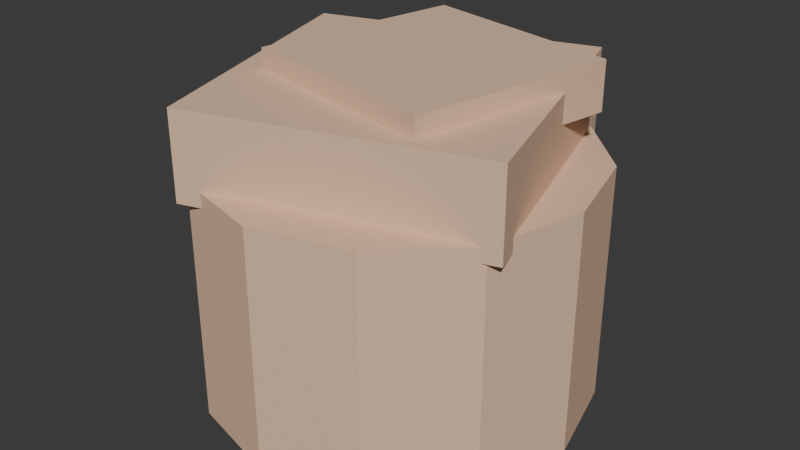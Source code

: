 # Source: SUB_MantaCesto_v01.blend  (saved by Blender 4.2.66; exported with 4.5.12 LTS)
import bpy
from mathutils import Matrix  # noqa: F401  (used for matrix-valued properties, if any)

bpy.ops.wm.read_factory_settings(use_empty=True)
scene = bpy.context.scene
scene.name = 'Scene'

# ---- collections
col_sub_mantacesto_v01 = bpy.data.collections.new('SUB_MantaCesto_v01'); scene.collection.children.link(col_sub_mantacesto_v01)

# ---- materials (node trees are filled in below, after node groups)
mat_polyroom_pbr = bpy.data.materials.new('Polyroom_PBR')

# ---- material node trees
mat_polyroom_pbr.use_nodes = True; mat_polyroom_pbr.node_tree.nodes.clear()
_N = mat_polyroom_pbr.node_tree.nodes; _L = mat_polyroom_pbr.node_tree.links
n0 = _N.new('ShaderNodeOutputMaterial'); n0.name = 'Material Output'; n0.location = (300, 0)
n1 = _N.new('ShaderNodeBsdfPrincipled'); n1.name = 'Principled BSDF'; n1.location = (0, 0)
n1.inputs[2].default_value = 0.8
n2 = _N.new('ShaderNodeVertexColor'); n2.name = 'Color Attribute'; n2.location = (-300, 0)
n2.layer_name = 'Color'
_L.new(n2.outputs[0], n1.inputs[0])
_L.new(n1.outputs[0], n0.inputs[0])
n0.is_active_output = True

# ---- world
world_world = bpy.data.worlds.new('World'); scene.world = world_world
world_world.use_nodes = True; world_world.node_tree.nodes.clear()
_N = world_world.node_tree.nodes; _L = world_world.node_tree.links
n0 = _N.new('ShaderNodeOutputWorld'); n0.name = 'World Output'; n0.location = (300, 300)
n1 = _N.new('ShaderNodeBackground'); n1.name = 'Background'; n1.location = (10, 300)
n1.inputs[0].default_value = (0.05088, 0.05088, 0.05088, 1.0)
_L.new(n1.outputs[0], n0.inputs[0])
n0.is_active_output = True
world_world.color = (0.05088, 0.05088, 0.05088)
world_world.sun_shadow_jitter_overblur = 0.0

# ---- meshes
me_sub_mantacesto_v01 = bpy.data.meshes.new('SUB_MantaCesto_v01')
me_sub_mantacesto_v01.from_pydata([(0.0, 0.2, 0.0), (0.0, 0.2, 0.25), (0.1, 0.1732, 0.0), (0.1, 0.1732, 0.25), (0.1732, 0.1, 0.0), (0.1732, 0.1, 0.25), (0.2, 0.0, 0.0), (0.2, 0.0, 0.25), (0.1732, -0.1, 0.0), (0.1732, -0.1, 0.25), (0.1, -0.1732, 0.0), (0.1, -0.1732, 0.25), (0.0, -0.2, 0.0), (0.0, -0.2, 0.25), (-0.1, -0.1732, 0.0), (-0.1, -0.1732, 0.25), (-0.1732, -0.1, 0.0), (-0.1732, -0.1, 0.25), (-0.2, 0.0, 0.0), (-0.2, 0.0, 0.25), (-0.1732, 0.1, 0.0), (-0.1732, 0.1, 0.25), (-0.1, 0.1732, 0.0), (-0.1, 0.1732, 0.25), (-0.09897, -0.1876, 0.235), (-0.09897, -0.1876, 0.325), (-0.1876, 0.09897, 0.235), (-0.1876, 0.09897, 0.325), (0.1876, -0.09897, 0.235), (0.1876, -0.09897, 0.325), (0.09897, 0.1876, 0.235), (0.09897, 0.1876, 0.325), (-0.1097, -0.06595, 0.295), (-0.1097, -0.06595, 0.345), (-0.06595, 0.1497, 0.295), (-0.06595, 0.1497, 0.345), (0.106, -0.1097, 0.295), (0.106, -0.1097, 0.345), (0.1497, 0.106, 0.295), (0.1497, 0.106, 0.345)], [], [(0, 1, 3, 2), (2, 3, 5, 4), (4, 5, 7, 6), (6, 7, 9, 8), (8, 9, 11, 10), (10, 11, 13, 12), (12, 13, 15, 14), (14, 15, 17, 16), (16, 17, 19, 18), (18, 19, 21, 20), (3, 1, 23, 21, 19, 17, 15, 13, 11, 9, 7, 5), (20, 21, 23, 22), (22, 23, 1, 0), (0, 2, 4, 6, 8, 10, 12, 14, 16, 18, 20, 22), (24, 25, 27, 26), (26, 27, 31, 30), (30, 31, 29, 28), (28, 29, 25, 24), (26, 30, 28, 24), (31, 27, 25, 29), (32, 33, 35, 34), (34, 35, 39, 38), (38, 39, 37, 36), (36, 37, 33, 32), (34, 38, 36, 32), (39, 35, 33, 37)])
_uv = me_sub_mantacesto_v01.uv_layers.new(name='UVMap')
_uv.uv.foreach_set('vector', [0.003768, 0.3273, 0.003768, 0.3273, 0.07214, 0.4457, 0.07214, 0.4457, 0.07214, 0.4457, 0.07214, 0.4457, 0.1906, 0.5141, 0.1906, 0.5141, 0.1906, 0.5141, 0.1906, 0.5141, 0.3273, 0.5141, 0.3273, 0.5141, 0.3273, 0.5141, 0.3273, 0.5141, 0.4457, 0.4457, 0.4457, 0.4457, 0.4457, 0.4457, 0.4457, 0.4457, 0.5141, 0.3273, 0.5141, 0.3273, 0.5141, 0.3273, 0.5141, 0.3273, 0.5141, 0.1906, 0.5141, 0.1906, 0.5141, 0.1906, 0.5141, 0.1906, 0.5141, 0.3273, 0.5141, 0.3273, 0.5141, 0.3273, 0.5141, 0.3273, 0.4457, 0.4457, 0.4457, 0.4457, 0.4457, 0.4457, 0.4457, 0.4457, 0.3273, 0.5141, 0.3273, 0.5141, 0.3273, 0.5141, 0.3273, 0.5141, 0.1906, 0.5141, 0.1906, 0.5141, 0.07214, 0.4457, 0.003768, 0.3273, 0.003768, 0.1906, 0.07214, 0.07214, 0.1906, 0.003768, 0.3273, 0.003768, 0.4457, 0.07214, 0.5141, 0.1906, 0.5141, 0.3273, 0.4457, 0.4457, 0.3273, 0.5141, 0.1906, 0.5141, 0.1906, 0.5141, 0.1906, 0.5141, 0.07214, 0.4457, 0.07214, 0.4457, 0.07214, 0.4457, 0.07214, 0.4457, 0.003768, 0.3273, 0.003768, 0.3273, 0.003768, 0.3273, 0.003768, 0.1906, 0.07214, 0.07214, 0.1906, 0.003768, 0.3273, 0.003768, 0.4457, 0.07214, 0.5141, 0.1906, 0.5141, 0.3273, 0.4457, 0.4457, 0.3273, 0.5141, 0.1906, 0.5141, 0.07214, 0.4457, 0.4, 0.5216, 0.4, 0.5216, 0.4, 0.9179, 0.4, 0.9179, 0.4, 0.9179, 0.4, 0.9179, 0.003768, 0.9179, 0.003768, 0.9179, 0.5216, 0.4, 0.5216, 0.4, 0.9179, 0.4, 0.9179, 0.4, 0.9179, 0.4, 0.9179, 0.4, 0.9179, 0.003768, 0.9179, 0.003768, 0.4, 0.9179, 0.003768, 0.9179, 0.003768, 0.5216, 0.4, 0.5216, 0.5216, 0.4, 0.5216, 0.003768, 0.9179, 0.003768, 0.9179, 0.4, 0.6981, 0.5216, 0.6981, 0.5216, 0.6981, 0.8122, 0.6981, 0.8122, 0.7057, 0.8122, 0.7057, 0.8122, 0.9962, 0.8122, 0.9962, 0.8122, 0.9962, 0.8122, 0.9962, 0.8122, 0.9962, 0.5216, 0.9962, 0.5216, 0.4075, 0.5216, 0.4075, 0.5216, 0.6981, 0.5216, 0.6981, 0.5216, 0.6981, 0.8122, 0.4075, 0.8122, 0.4075, 0.5216, 0.6981, 0.5216, 0.9962, 0.8122, 0.7057, 0.8122, 0.7057, 0.5216, 0.9962, 0.5216])
_ca = me_sub_mantacesto_v01.color_attributes.new('Color', 'FLOAT_COLOR', 'POINT')
_ca.data.foreach_set('color', [0.8157, 0.549, 0.3765, 1.0, 0.8157, 0.549, 0.3765, 1.0, 0.8157, 0.549, 0.3765, 1.0, 0.8157, 0.549, 0.3765, 1.0, 0.8157, 0.549, 0.3765, 1.0, 0.8157, 0.549, 0.3765, 1.0, 0.8157, 0.549, 0.3765, 1.0, 0.8157, 0.549, 0.3765, 1.0, 0.8157, 0.549, 0.3765, 1.0, 0.8157, 0.549, 0.3765, 1.0, 0.8157, 0.549, 0.3765, 1.0, 0.8157, 0.549, 0.3765, 1.0, 0.8157, 0.549, 0.3765, 1.0, 0.8157, 0.549, 0.3765, 1.0, 0.8157, 0.549, 0.3765, 1.0, 0.8157, 0.549, 0.3765, 1.0, 0.8157, 0.549, 0.3765, 1.0, 0.8157, 0.549, 0.3765, 1.0, 0.8157, 0.549, 0.3765, 1.0, 0.8157, 0.549, 0.3765, 1.0, 0.8157, 0.549, 0.3765, 1.0, 0.8157, 0.549, 0.3765, 1.0, 0.8157, 0.549, 0.3765, 1.0, 0.8157, 0.549, 0.3765, 1.0, 0.8157, 0.549, 0.3765, 1.0, 0.8157, 0.549, 0.3765, 1.0, 0.8157, 0.549, 0.3765, 1.0, 0.8157, 0.549, 0.3765, 1.0, 0.8157, 0.549, 0.3765, 1.0, 0.8157, 0.549, 0.3765, 1.0, 0.8157, 0.549, 0.3765, 1.0, 0.8157, 0.549, 0.3765, 1.0, 0.8157, 0.549, 0.3765, 1.0, 0.8157, 0.549, 0.3765, 1.0, 0.8157, 0.549, 0.3765, 1.0, 0.8157, 0.549, 0.3765, 1.0, 0.8157, 0.549, 0.3765, 1.0, 0.8157, 0.549, 0.3765, 1.0, 0.8157, 0.549, 0.3765, 1.0, 0.8157, 0.549, 0.3765, 1.0])
me_sub_mantacesto_v01.materials.append(mat_polyroom_pbr)
me_sub_mantacesto_v01.update()

# ---- objects
ob_sub_mantacesto_v01 = bpy.data.objects.new('SUB_MantaCesto_v01', me_sub_mantacesto_v01)

# ---- transforms, parenting, visibility, modifiers, constraints
ob_sub_mantacesto_v01.location = (0.0, 0.0, 0.0)

# ---- collection membership
col_sub_mantacesto_v01.objects.link(ob_sub_mantacesto_v01)

# ---- scene / render settings (as saved in the file)
scene.frame_start = 1; scene.frame_end = 250; scene.frame_set(1)
scene.render.engine = 'BLENDER_EEVEE_NEXT'
bpy.context.view_layer.update()

# ---- added for rendering (the .blend has no active camera and no usable light): camera, sun
cam_auto = bpy.data.cameras.new('AutoCamera')
cam_auto.lens = 50.0
cam_auto.sensor_width = 36.0
cam_auto.clip_end = 1000.0
ob_auto_camera = bpy.data.objects.new('AutoCamera', cam_auto)
scene.collection.objects.link(ob_auto_camera)
ob_auto_camera.location = (0.613044, -0.735653, 0.662935)
ob_auto_camera.rotation_euler = (1.09748, -7.21219e-08, 0.694738)
scene.camera = ob_auto_camera
light_auto_sun = bpy.data.lights.new('AutoSun', 'SUN')
light_auto_sun.energy = 3.0
light_auto_sun.angle = 0.0523599
ob_auto_sun = bpy.data.objects.new('AutoSun', light_auto_sun)
scene.collection.objects.link(ob_auto_sun)
ob_auto_sun.rotation_euler = (0.872665, 0.174533, 0.523599)
bpy.context.view_layer.update()
